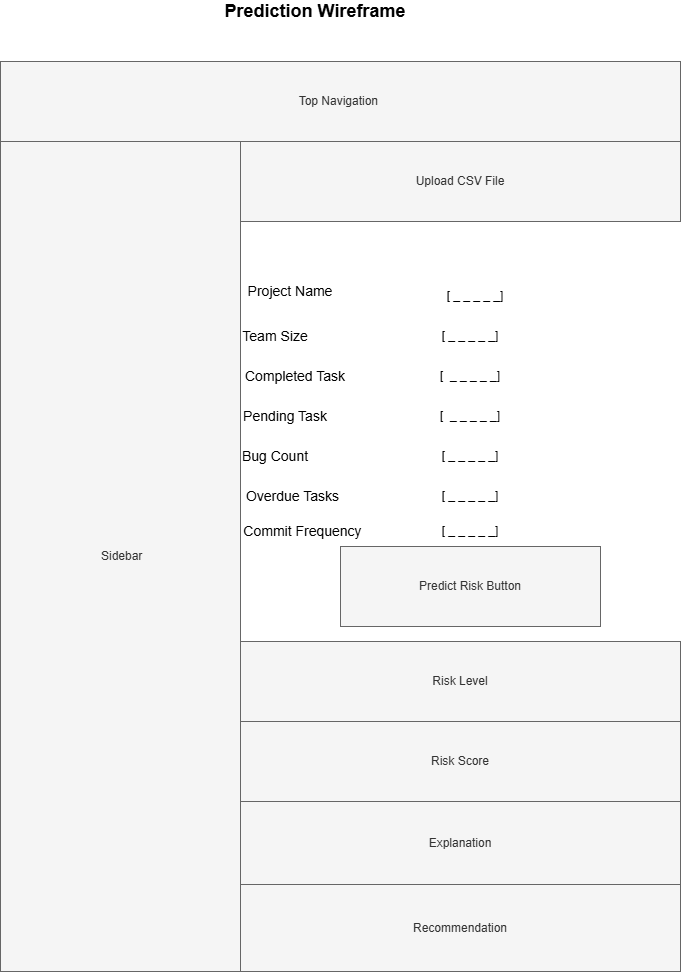

The diagram above was exported from draw.io. Its source (the exported page's mxGraphModel, read from the mxfile embedded in the PNG):
<mxGraphModel dx="1414" dy="791" grid="1" gridSize="10" guides="1" tooltips="1" connect="1" arrows="1" fold="1" page="1" pageScale="1" pageWidth="850" pageHeight="1100" math="0" shadow="0">
  <root>
    <mxCell id="0" />
    <mxCell id="1" parent="0" />
    <mxCell id="Iv2HkHA_n1RZ65sQxvxS-1" parent="1" style="rounded=0;whiteSpace=wrap;html=1;fillColor=#f5f5f5;fontColor=#333333;strokeColor=#666666;" value="Top Navigation&amp;nbsp;" vertex="1">
      <mxGeometry height="80" width="680" x="80" y="120" as="geometry" />
    </mxCell>
    <mxCell id="Iv2HkHA_n1RZ65sQxvxS-2" parent="1" style="rounded=0;whiteSpace=wrap;html=1;fillColor=#f5f5f5;fontColor=#333333;strokeColor=#666666;" value="Upload CSV File" vertex="1">
      <mxGeometry height="80" width="440" x="320" y="200" as="geometry" />
    </mxCell>
    <mxCell id="Iv2HkHA_n1RZ65sQxvxS-3" parent="1" style="text;html=1;whiteSpace=wrap;strokeColor=none;fillColor=none;align=center;verticalAlign=middle;rounded=0;fontSize=14;" value="Project Name" vertex="1">
      <mxGeometry height="80" width="220" x="260" y="310" as="geometry" />
    </mxCell>
    <mxCell id="Iv2HkHA_n1RZ65sQxvxS-5" parent="1" style="text;html=1;whiteSpace=wrap;strokeColor=none;fillColor=none;align=center;verticalAlign=middle;rounded=0;fontSize=14;" value="Team Size" vertex="1">
      <mxGeometry height="30" width="90" x="310" y="380" as="geometry" />
    </mxCell>
    <mxCell id="Iv2HkHA_n1RZ65sQxvxS-6" parent="1" style="text;html=1;whiteSpace=wrap;strokeColor=none;fillColor=none;align=center;verticalAlign=middle;rounded=0;fontSize=14;" value="Completed Task" vertex="1">
      <mxGeometry height="30" width="110" x="320" y="420" as="geometry" />
    </mxCell>
    <mxCell id="Iv2HkHA_n1RZ65sQxvxS-7" parent="1" style="text;html=1;whiteSpace=wrap;strokeColor=none;fillColor=none;align=center;verticalAlign=middle;rounded=0;fontSize=14;" value="Pending Task" vertex="1">
      <mxGeometry height="30" width="90" x="320" y="460" as="geometry" />
    </mxCell>
    <mxCell id="Iv2HkHA_n1RZ65sQxvxS-8" parent="1" style="text;html=1;whiteSpace=wrap;strokeColor=none;fillColor=none;align=center;verticalAlign=middle;rounded=0;fontSize=14;" value="Bug Count" vertex="1">
      <mxGeometry height="30" width="90" x="310" y="500" as="geometry" />
    </mxCell>
    <mxCell id="Iv2HkHA_n1RZ65sQxvxS-9" parent="1" style="text;html=1;whiteSpace=wrap;strokeColor=none;fillColor=none;align=center;verticalAlign=middle;rounded=0;fontSize=14;" value="Overdue Tasks" vertex="1">
      <mxGeometry height="20" width="165" x="290" y="545" as="geometry" />
    </mxCell>
    <mxCell id="Iv2HkHA_n1RZ65sQxvxS-10" parent="1" style="text;html=1;whiteSpace=wrap;strokeColor=none;fillColor=none;align=center;verticalAlign=middle;rounded=0;fontSize=14;" value="Commit Frequency" vertex="1">
      <mxGeometry height="40" width="125" x="320" y="570" as="geometry" />
    </mxCell>
    <mxCell id="Iv2HkHA_n1RZ65sQxvxS-11" parent="1" style="rounded=0;whiteSpace=wrap;html=1;fillColor=#f5f5f5;fontColor=#333333;strokeColor=#666666;" value="Predict Risk Button" vertex="1">
      <mxGeometry height="80" width="260" x="420" y="605" as="geometry" />
    </mxCell>
    <mxCell id="Iv2HkHA_n1RZ65sQxvxS-12" parent="1" style="rounded=0;whiteSpace=wrap;html=1;fillColor=#f5f5f5;fontColor=#333333;strokeColor=#666666;" value="Risk Level" vertex="1">
      <mxGeometry height="80" width="440" x="320" y="700" as="geometry" />
    </mxCell>
    <mxCell id="Iv2HkHA_n1RZ65sQxvxS-13" parent="1" style="rounded=0;whiteSpace=wrap;html=1;fillColor=#f5f5f5;fontColor=#333333;strokeColor=#666666;" value="Risk Score" vertex="1">
      <mxGeometry height="80" width="440" x="320" y="780" as="geometry" />
    </mxCell>
    <mxCell id="Iv2HkHA_n1RZ65sQxvxS-14" parent="1" style="rounded=0;whiteSpace=wrap;html=1;fillColor=#f5f5f5;fontColor=#333333;strokeColor=#666666;" value="Explanation" vertex="1">
      <mxGeometry height="83" width="440" x="320" y="860" as="geometry" />
    </mxCell>
    <mxCell id="Iv2HkHA_n1RZ65sQxvxS-15" parent="1" style="rounded=0;whiteSpace=wrap;html=1;fillColor=#f5f5f5;fontColor=#333333;strokeColor=#666666;" value="Recommendation" vertex="1">
      <mxGeometry height="87" width="440" x="320" y="943" as="geometry" />
    </mxCell>
    <mxCell id="Iv2HkHA_n1RZ65sQxvxS-18" parent="1" style="text;html=1;whiteSpace=wrap;strokeColor=none;fillColor=none;align=center;verticalAlign=middle;rounded=0;" value="[ _ _ _ _ _]" vertex="1">
      <mxGeometry height="30" width="90" x="510" y="340" as="geometry" />
    </mxCell>
    <mxCell id="Iv2HkHA_n1RZ65sQxvxS-19" parent="1" style="text;html=1;whiteSpace=wrap;strokeColor=none;fillColor=none;align=center;verticalAlign=middle;rounded=0;" value="[ _ _ _ _ _]" vertex="1">
      <mxGeometry height="30" width="60" x="520" y="380" as="geometry" />
    </mxCell>
    <mxCell id="Iv2HkHA_n1RZ65sQxvxS-20" parent="1" style="text;html=1;whiteSpace=wrap;strokeColor=none;fillColor=none;align=center;verticalAlign=middle;rounded=0;" value="[&amp;nbsp; _ _ _ _ _]" vertex="1">
      <mxGeometry height="30" width="80" x="510" y="420" as="geometry" />
    </mxCell>
    <mxCell id="Iv2HkHA_n1RZ65sQxvxS-21" parent="1" style="text;html=1;whiteSpace=wrap;strokeColor=none;fillColor=none;align=center;verticalAlign=middle;rounded=0;" value="[&amp;nbsp; _ _ _ _ _]" vertex="1">
      <mxGeometry height="30" width="80" x="510" y="460" as="geometry" />
    </mxCell>
    <mxCell id="Iv2HkHA_n1RZ65sQxvxS-22" parent="1" style="text;html=1;whiteSpace=wrap;strokeColor=none;fillColor=none;align=center;verticalAlign=middle;rounded=0;" value="[ _ _ _ _ _]" vertex="1">
      <mxGeometry height="30" width="60" x="520" y="500" as="geometry" />
    </mxCell>
    <mxCell id="Iv2HkHA_n1RZ65sQxvxS-23" parent="1" style="text;html=1;whiteSpace=wrap;strokeColor=none;fillColor=none;align=center;verticalAlign=middle;rounded=0;" value="[ _ _ _ _ _]" vertex="1">
      <mxGeometry height="30" width="60" x="520" y="540" as="geometry" />
    </mxCell>
    <mxCell id="Iv2HkHA_n1RZ65sQxvxS-24" parent="1" style="text;html=1;whiteSpace=wrap;strokeColor=none;fillColor=none;align=center;verticalAlign=middle;rounded=0;" value="[ _ _ _ _ _]" vertex="1">
      <mxGeometry height="30" width="60" x="520" y="575" as="geometry" />
    </mxCell>
    <mxCell id="Iv2HkHA_n1RZ65sQxvxS-25" parent="1" style="text;html=1;whiteSpace=wrap;strokeColor=none;fillColor=none;align=center;verticalAlign=middle;rounded=0;fontSize=18;fontStyle=1" value="Prediction Wireframe" vertex="1">
      <mxGeometry height="20" width="190" x="300" y="60" as="geometry" />
    </mxCell>
    <mxCell id="Iv2HkHA_n1RZ65sQxvxS-26" parent="1" style="rounded=0;whiteSpace=wrap;html=1;fillColor=#f5f5f5;fontColor=#333333;strokeColor=#666666;" value="&amp;nbsp;Sidebar" vertex="1">
      <mxGeometry height="830" width="240" x="80" y="200" as="geometry" />
    </mxCell>
  </root>
</mxGraphModel>